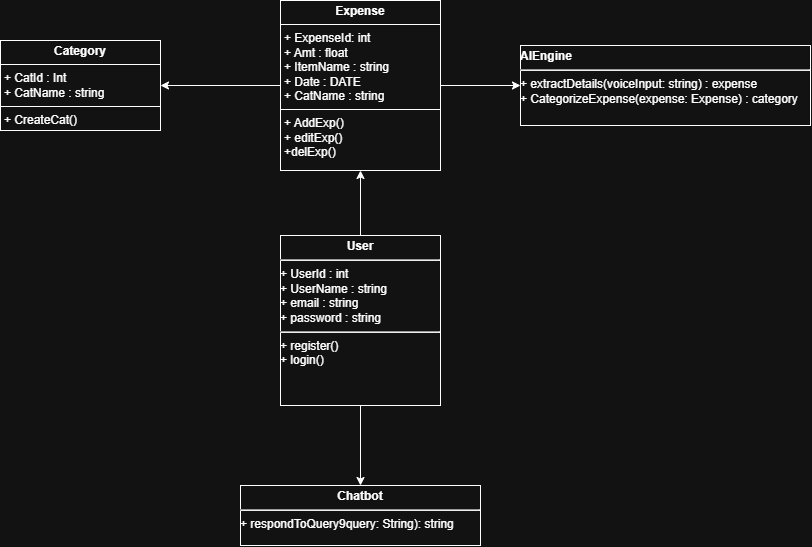

The diagram above was exported from draw.io. Its source (the exported page's mxGraphModel, read from the mxfile embedded in the PNG):
<mxGraphModel dx="1354" dy="818" grid="1" gridSize="10" guides="1" tooltips="1" connect="1" arrows="1" fold="1" page="1" pageScale="1" pageWidth="850" pageHeight="1100" math="0" shadow="0">
  <root>
    <mxCell id="0" />
    <mxCell id="1" parent="0" />
    <mxCell id="LOAzd8dvaogd3NJK9o6N-14" value="&lt;p style=&quot;margin:0px;margin-top:4px;text-align:center;&quot;&gt;&lt;b&gt;Category&lt;/b&gt;&lt;/p&gt;&lt;hr size=&quot;1&quot; style=&quot;border-style:solid;&quot;&gt;&lt;p style=&quot;margin:0px;margin-left:4px;&quot;&gt;+ CatId : Int&lt;/p&gt;&lt;p style=&quot;margin:0px;margin-left:4px;&quot;&gt;+ CatName : string&lt;/p&gt;&lt;hr size=&quot;1&quot; style=&quot;border-style:solid;&quot;&gt;&lt;p style=&quot;margin:0px;margin-left:4px;&quot;&gt;+ CreateCat()&lt;/p&gt;" style="verticalAlign=top;align=left;overflow=fill;html=1;whiteSpace=wrap;" vertex="1" parent="1">
      <mxGeometry x="10" y="318" width="160" height="90" as="geometry" />
    </mxCell>
    <mxCell id="LOAzd8dvaogd3NJK9o6N-15" value="&lt;p style=&quot;margin:0px;margin-top:4px;text-align:center;&quot;&gt;&lt;b&gt;Expense&lt;/b&gt;&lt;/p&gt;&lt;hr size=&quot;1&quot; style=&quot;border-style:solid;&quot;&gt;&lt;p style=&quot;margin:0px;margin-left:4px;&quot;&gt;+ ExpenseId: int&lt;/p&gt;&lt;p style=&quot;margin:0px;margin-left:4px;&quot;&gt;+ Amt : float&lt;/p&gt;&lt;p style=&quot;margin:0px;margin-left:4px;&quot;&gt;+ ItemName : string&lt;/p&gt;&lt;p style=&quot;margin:0px;margin-left:4px;&quot;&gt;+ Date : DATE&lt;/p&gt;&lt;p style=&quot;margin:0px;margin-left:4px;&quot;&gt;+ CatName : string&lt;/p&gt;&lt;hr size=&quot;1&quot; style=&quot;border-style:solid;&quot;&gt;&lt;p style=&quot;margin:0px;margin-left:4px;&quot;&gt;+ AddExp()&lt;/p&gt;&lt;p style=&quot;margin:0px;margin-left:4px;&quot;&gt;+ editExp()&lt;/p&gt;&lt;p style=&quot;margin:0px;margin-left:4px;&quot;&gt;+delExp()&lt;/p&gt;" style="verticalAlign=top;align=left;overflow=fill;html=1;whiteSpace=wrap;" vertex="1" parent="1">
      <mxGeometry x="290" y="278" width="160" height="170" as="geometry" />
    </mxCell>
    <mxCell id="LOAzd8dvaogd3NJK9o6N-16" value="&lt;p style=&quot;margin:0px;margin-top:4px;text-align:center;&quot;&gt;&lt;b&gt;User&lt;/b&gt;&lt;/p&gt;&lt;hr&gt;+&amp;nbsp;UserId : int&lt;div&gt;+ UserName : string&lt;/div&gt;&lt;div&gt;+ email : string&lt;/div&gt;&lt;div&gt;+ password : string&lt;/div&gt;&lt;div&gt;&lt;hr&gt;+ register()&lt;/div&gt;&lt;div&gt;+ login()&lt;/div&gt;" style="verticalAlign=top;align=left;overflow=fill;html=1;whiteSpace=wrap;" vertex="1" parent="1">
      <mxGeometry x="290" y="513" width="160" height="170" as="geometry" />
    </mxCell>
    <mxCell id="LOAzd8dvaogd3NJK9o6N-17" value="&lt;p style=&quot;margin:0px;margin-top:4px;text-align:center;&quot;&gt;&lt;/p&gt;&lt;b&gt;AIEngine&lt;/b&gt;&lt;hr&gt;&lt;div&gt;+ extractDetails(voiceInput: string) : expense&lt;/div&gt;&lt;div&gt;+ CategorizeExpense(expense: Expense) : category&lt;/div&gt;&lt;div&gt;&lt;br&gt;&lt;/div&gt;" style="verticalAlign=top;align=left;overflow=fill;html=1;whiteSpace=wrap;" vertex="1" parent="1">
      <mxGeometry x="530" y="323" width="290" height="80" as="geometry" />
    </mxCell>
    <mxCell id="LOAzd8dvaogd3NJK9o6N-19" value="" style="endArrow=classic;html=1;rounded=0;entryX=1;entryY=0.5;entryDx=0;entryDy=0;exitX=0;exitY=0.5;exitDx=0;exitDy=0;" edge="1" parent="1" source="LOAzd8dvaogd3NJK9o6N-15" target="LOAzd8dvaogd3NJK9o6N-14">
      <mxGeometry width="50" height="50" relative="1" as="geometry">
        <mxPoint x="370" y="263" as="sourcePoint" />
        <mxPoint x="180" y="363" as="targetPoint" />
      </mxGeometry>
    </mxCell>
    <mxCell id="LOAzd8dvaogd3NJK9o6N-20" value="" style="endArrow=classic;html=1;rounded=0;exitX=1;exitY=0.5;exitDx=0;exitDy=0;entryX=0;entryY=0.5;entryDx=0;entryDy=0;" edge="1" parent="1" source="LOAzd8dvaogd3NJK9o6N-15" target="LOAzd8dvaogd3NJK9o6N-17">
      <mxGeometry width="50" height="50" relative="1" as="geometry">
        <mxPoint x="370" y="263" as="sourcePoint" />
        <mxPoint x="420" y="213" as="targetPoint" />
      </mxGeometry>
    </mxCell>
    <mxCell id="LOAzd8dvaogd3NJK9o6N-30" value="" style="endArrow=classic;html=1;rounded=0;exitX=0.5;exitY=0;exitDx=0;exitDy=0;entryX=0.5;entryY=1;entryDx=0;entryDy=0;" edge="1" parent="1" source="LOAzd8dvaogd3NJK9o6N-16" target="LOAzd8dvaogd3NJK9o6N-15">
      <mxGeometry width="50" height="50" relative="1" as="geometry">
        <mxPoint x="400" y="523" as="sourcePoint" />
        <mxPoint x="450" y="473" as="targetPoint" />
      </mxGeometry>
    </mxCell>
    <mxCell id="LOAzd8dvaogd3NJK9o6N-31" value="&lt;p style=&quot;margin:0px;margin-top:4px;text-align:center;&quot;&gt;&lt;b&gt;Chatbot&lt;/b&gt;&lt;/p&gt;&lt;hr&gt;+ respondToQuery9query: String): string" style="verticalAlign=top;align=left;overflow=fill;html=1;whiteSpace=wrap;" vertex="1" parent="1">
      <mxGeometry x="250" y="763" width="240" height="60" as="geometry" />
    </mxCell>
    <mxCell id="LOAzd8dvaogd3NJK9o6N-32" value="" style="endArrow=classic;html=1;rounded=0;exitX=0.5;exitY=1;exitDx=0;exitDy=0;entryX=0.5;entryY=0;entryDx=0;entryDy=0;" edge="1" parent="1" source="LOAzd8dvaogd3NJK9o6N-16" target="LOAzd8dvaogd3NJK9o6N-31">
      <mxGeometry width="50" height="50" relative="1" as="geometry">
        <mxPoint x="510" y="623" as="sourcePoint" />
        <mxPoint x="560" y="573" as="targetPoint" />
      </mxGeometry>
    </mxCell>
  </root>
</mxGraphModel>